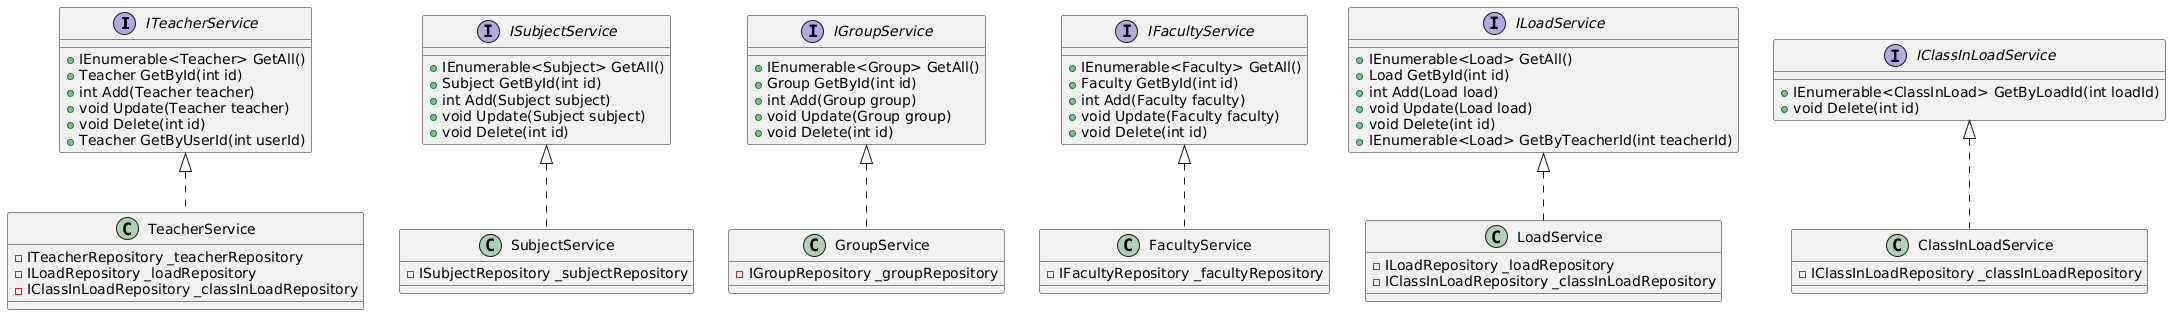

The diagram above was rendered by PlantUML. Its source (embedded in the PNG):
@startuml
' Интерфейсы сервисов
interface ITeacherService {
    + IEnumerable<Teacher> GetAll()
    + Teacher GetById(int id)
    + int Add(Teacher teacher)
    + void Update(Teacher teacher)
    + void Delete(int id)
    + Teacher GetByUserId(int userId)
}

interface ISubjectService {
    + IEnumerable<Subject> GetAll()
    + Subject GetById(int id)
    + int Add(Subject subject)
    + void Update(Subject subject)
    + void Delete(int id)
}

interface IGroupService {
    + IEnumerable<Group> GetAll()
    + Group GetById(int id)
    + int Add(Group group)
    + void Update(Group group)
    + void Delete(int id)
}

interface IFacultyService {
    + IEnumerable<Faculty> GetAll()
    + Faculty GetById(int id)
    + int Add(Faculty faculty)
    + void Update(Faculty faculty)
    + void Delete(int id)
}

interface ILoadService {
    + IEnumerable<Load> GetAll()
    + Load GetById(int id)
    + int Add(Load load)
    + void Update(Load load)
    + void Delete(int id)
    + IEnumerable<Load> GetByTeacherId(int teacherId)
}

interface IClassInLoadService {
    + IEnumerable<ClassInLoad> GetByLoadId(int loadId)
    + void Delete(int id)
}

' Реализация сервисов
class TeacherService implements ITeacherService {
    - ITeacherRepository _teacherRepository
    - ILoadRepository _loadRepository
    - IClassInLoadRepository _classInLoadRepository
}

class SubjectService implements ISubjectService {
    - ISubjectRepository _subjectRepository
}

class GroupService implements IGroupService {
    - IGroupRepository _groupRepository
}

class FacultyService implements IFacultyService {
    - IFacultyRepository _facultyRepository
}

class LoadService implements ILoadService {
    - ILoadRepository _loadRepository
    - IClassInLoadRepository _classInLoadRepository
}

class ClassInLoadService implements IClassInLoadService {
    - IClassInLoadRepository _classInLoadRepository
}
@enduml